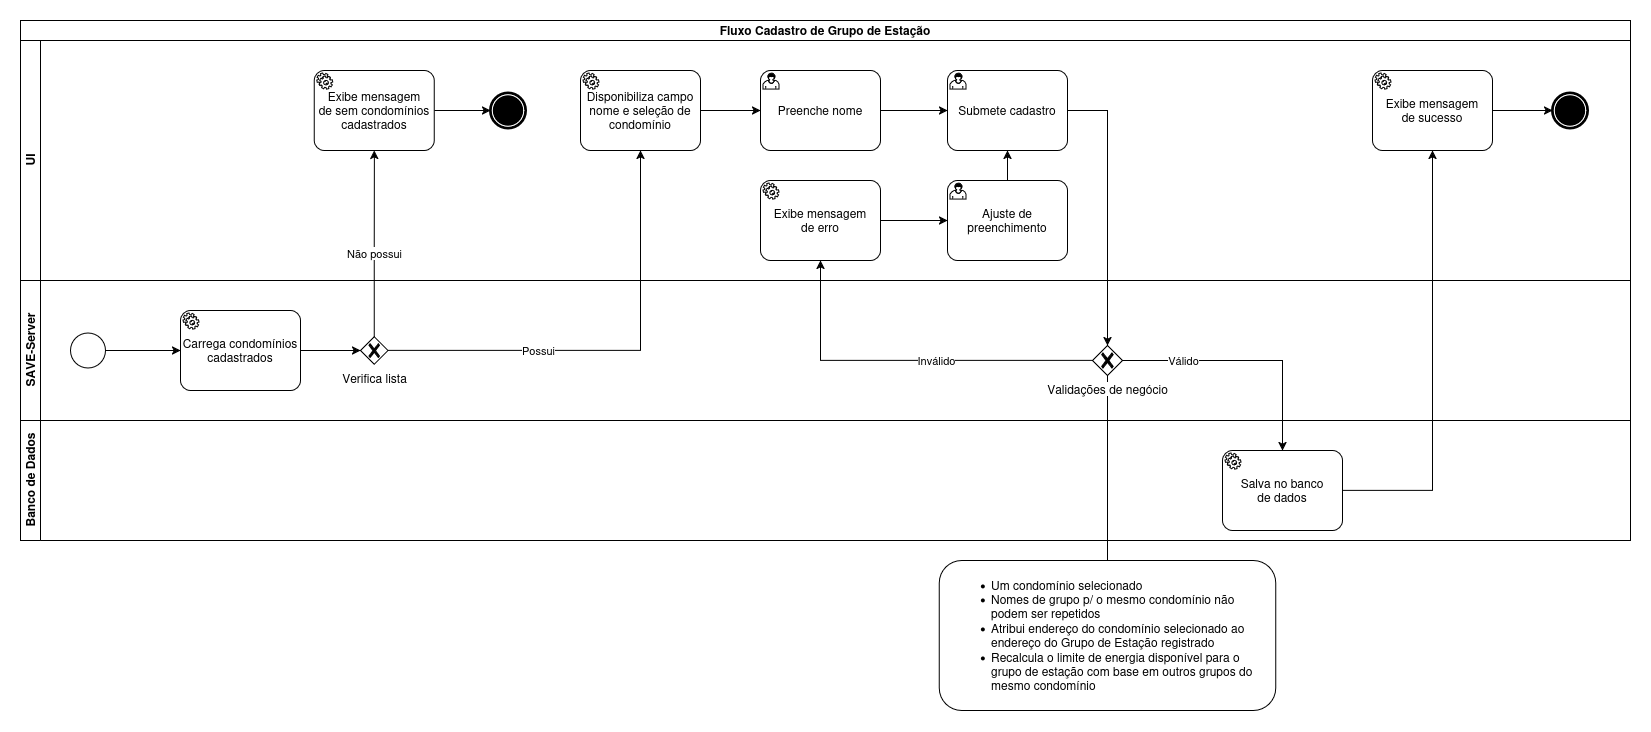

The diagram above was exported from draw.io. Its source (the exported page's mxGraphModel, read from the mxfile embedded in the PNG):
<mxGraphModel dx="1954" dy="1043" grid="1" gridSize="10" guides="1" tooltips="1" connect="1" arrows="1" fold="1" page="1" pageScale="1" pageWidth="827" pageHeight="1169" math="0" shadow="0">
  <root>
    <mxCell id="0" />
    <mxCell id="1" parent="0" />
    <mxCell id="2" style="edgeStyle=orthogonalEdgeStyle;rounded=0;orthogonalLoop=1;jettySize=auto;html=1;endArrow=none;startFill=0;" edge="1" source="22" target="40" parent="1">
      <mxGeometry relative="1" as="geometry" />
    </mxCell>
    <mxCell id="3" value="Fluxo Cadastro de Grupo de Estação" style="swimlane;html=1;childLayout=stackLayout;resizeParent=1;resizeParentMax=0;horizontal=1;startSize=20;horizontalStack=0;whiteSpace=wrap;" vertex="1" parent="1">
      <mxGeometry x="10" y="20" width="1610" height="520" as="geometry" />
    </mxCell>
    <mxCell id="4" value="UI" style="swimlane;html=1;startSize=20;horizontal=0;" vertex="1" parent="3">
      <mxGeometry y="20" width="1610" height="240" as="geometry" />
    </mxCell>
    <mxCell id="5" value="&lt;div&gt;Submete cadastro&lt;/div&gt;" style="points=[[0.25,0,0],[0.5,0,0],[0.75,0,0],[1,0.25,0],[1,0.5,0],[1,0.75,0],[0.75,1,0],[0.5,1,0],[0.25,1,0],[0,0.75,0],[0,0.5,0],[0,0.25,0]];shape=mxgraph.bpmn.task2;whiteSpace=wrap;rectStyle=rounded;size=10;html=1;container=1;expand=0;collapsible=0;taskMarker=user;" vertex="1" parent="4">
      <mxGeometry x="927" y="30" width="120" height="80" as="geometry" />
    </mxCell>
    <mxCell id="6" value="" style="edgeStyle=orthogonalEdgeStyle;rounded=0;orthogonalLoop=1;jettySize=auto;html=1;" edge="1" parent="4" source="7" target="8">
      <mxGeometry relative="1" as="geometry" />
    </mxCell>
    <mxCell id="7" value="&lt;div&gt;Exibe mensagem&lt;/div&gt;&lt;div&gt;de sucesso&lt;/div&gt;" style="points=[[0.25,0,0],[0.5,0,0],[0.75,0,0],[1,0.25,0],[1,0.5,0],[1,0.75,0],[0.75,1,0],[0.5,1,0],[0.25,1,0],[0,0.75,0],[0,0.5,0],[0,0.25,0]];shape=mxgraph.bpmn.task2;whiteSpace=wrap;rectStyle=rounded;size=10;html=1;container=1;expand=0;collapsible=0;taskMarker=service;" vertex="1" parent="4">
      <mxGeometry x="1352" y="30" width="120" height="80" as="geometry" />
    </mxCell>
    <mxCell id="8" value="" style="points=[[0.145,0.145,0],[0.5,0,0],[0.855,0.145,0],[1,0.5,0],[0.855,0.855,0],[0.5,1,0],[0.145,0.855,0],[0,0.5,0]];shape=mxgraph.bpmn.event;html=1;verticalLabelPosition=bottom;labelBackgroundColor=#ffffff;verticalAlign=top;align=center;perimeter=ellipsePerimeter;outlineConnect=0;aspect=fixed;outline=end;symbol=terminate;" vertex="1" parent="4">
      <mxGeometry x="1532" y="52.5" width="35" height="35" as="geometry" />
    </mxCell>
    <mxCell id="9" style="edgeStyle=orthogonalEdgeStyle;rounded=0;orthogonalLoop=1;jettySize=auto;html=1;" edge="1" parent="4">
      <mxGeometry relative="1" as="geometry">
        <mxPoint x="368" y="100" as="targetPoint" />
      </mxGeometry>
    </mxCell>
    <mxCell id="10" style="edgeStyle=orthogonalEdgeStyle;rounded=0;orthogonalLoop=1;jettySize=auto;html=1;" edge="1" parent="4" source="11" target="15">
      <mxGeometry relative="1" as="geometry" />
    </mxCell>
    <mxCell id="11" value="&lt;div&gt;Disponibiliza campo nome e seleção de condomínio&lt;/div&gt;" style="points=[[0.25,0,0],[0.5,0,0],[0.75,0,0],[1,0.25,0],[1,0.5,0],[1,0.75,0],[0.75,1,0],[0.5,1,0],[0.25,1,0],[0,0.75,0],[0,0.5,0],[0,0.25,0]];shape=mxgraph.bpmn.task2;whiteSpace=wrap;rectStyle=rounded;size=10;html=1;container=1;expand=0;collapsible=0;taskMarker=service;" vertex="1" parent="4">
      <mxGeometry x="560" y="30" width="120" height="80" as="geometry" />
    </mxCell>
    <mxCell id="12" style="edgeStyle=orthogonalEdgeStyle;rounded=0;orthogonalLoop=1;jettySize=auto;html=1;" edge="1" parent="4" source="13" target="16">
      <mxGeometry relative="1" as="geometry" />
    </mxCell>
    <mxCell id="13" value="&lt;div&gt;Exibe mensagem&lt;/div&gt;&lt;div&gt;de sem condomínios cadastrados&lt;/div&gt;" style="points=[[0.25,0,0],[0.5,0,0],[0.75,0,0],[1,0.25,0],[1,0.5,0],[1,0.75,0],[0.75,1,0],[0.5,1,0],[0.25,1,0],[0,0.75,0],[0,0.5,0],[0,0.25,0]];shape=mxgraph.bpmn.task2;whiteSpace=wrap;rectStyle=rounded;size=10;html=1;container=1;expand=0;collapsible=0;taskMarker=service;" vertex="1" parent="4">
      <mxGeometry x="293.75" y="30" width="120" height="80" as="geometry" />
    </mxCell>
    <mxCell id="14" style="edgeStyle=orthogonalEdgeStyle;rounded=0;orthogonalLoop=1;jettySize=auto;html=1;" edge="1" parent="4" source="15" target="5">
      <mxGeometry relative="1" as="geometry" />
    </mxCell>
    <mxCell id="15" value="Preenche nome" style="points=[[0.25,0,0],[0.5,0,0],[0.75,0,0],[1,0.25,0],[1,0.5,0],[1,0.75,0],[0.75,1,0],[0.5,1,0],[0.25,1,0],[0,0.75,0],[0,0.5,0],[0,0.25,0]];shape=mxgraph.bpmn.task2;whiteSpace=wrap;rectStyle=rounded;size=10;html=1;container=1;expand=0;collapsible=0;taskMarker=user;" vertex="1" parent="4">
      <mxGeometry x="740" y="30" width="120" height="80" as="geometry" />
    </mxCell>
    <mxCell id="16" value="" style="points=[[0.145,0.145,0],[0.5,0,0],[0.855,0.145,0],[1,0.5,0],[0.855,0.855,0],[0.5,1,0],[0.145,0.855,0],[0,0.5,0]];shape=mxgraph.bpmn.event;html=1;verticalLabelPosition=bottom;labelBackgroundColor=#ffffff;verticalAlign=top;align=center;perimeter=ellipsePerimeter;outlineConnect=0;aspect=fixed;outline=end;symbol=terminate;" vertex="1" parent="4">
      <mxGeometry x="470" y="52.5" width="35" height="35" as="geometry" />
    </mxCell>
    <mxCell id="17" style="edgeStyle=orthogonalEdgeStyle;rounded=0;orthogonalLoop=1;jettySize=auto;html=1;" edge="1" parent="4" source="18" target="20">
      <mxGeometry relative="1" as="geometry" />
    </mxCell>
    <mxCell id="18" value="&lt;div&gt;Exibe mensagem&lt;/div&gt;&lt;div&gt;de erro&lt;/div&gt;" style="points=[[0.25,0,0],[0.5,0,0],[0.75,0,0],[1,0.25,0],[1,0.5,0],[1,0.75,0],[0.75,1,0],[0.5,1,0],[0.25,1,0],[0,0.75,0],[0,0.5,0],[0,0.25,0]];shape=mxgraph.bpmn.task2;whiteSpace=wrap;rectStyle=rounded;size=10;html=1;container=1;expand=0;collapsible=0;taskMarker=service;" vertex="1" parent="4">
      <mxGeometry x="740" y="140" width="120" height="80" as="geometry" />
    </mxCell>
    <mxCell id="19" style="edgeStyle=orthogonalEdgeStyle;rounded=0;orthogonalLoop=1;jettySize=auto;html=1;" edge="1" parent="4" source="20" target="5">
      <mxGeometry relative="1" as="geometry" />
    </mxCell>
    <mxCell id="20" value="Ajuste de preenchimento" style="points=[[0.25,0,0],[0.5,0,0],[0.75,0,0],[1,0.25,0],[1,0.5,0],[1,0.75,0],[0.75,1,0],[0.5,1,0],[0.25,1,0],[0,0.75,0],[0,0.5,0],[0,0.25,0]];shape=mxgraph.bpmn.task2;whiteSpace=wrap;rectStyle=rounded;size=10;html=1;container=1;expand=0;collapsible=0;taskMarker=user;" vertex="1" parent="4">
      <mxGeometry x="927" y="140" width="120" height="80" as="geometry" />
    </mxCell>
    <mxCell id="21" value="SAVE-Server" style="swimlane;html=1;startSize=20;horizontal=0;" vertex="1" parent="3">
      <mxGeometry y="260" width="1610" height="140" as="geometry" />
    </mxCell>
    <mxCell id="22" value="Validações de negócio" style="points=[[0.25,0.25,0],[0.5,0,0],[0.75,0.25,0],[1,0.5,0],[0.75,0.75,0],[0.5,1,0],[0.25,0.75,0],[0,0.5,0]];shape=mxgraph.bpmn.gateway2;html=1;verticalLabelPosition=bottom;labelBackgroundColor=#ffffff;verticalAlign=top;align=center;perimeter=rhombusPerimeter;outlineConnect=0;outline=none;symbol=none;gwType=exclusive;" vertex="1" parent="21">
      <mxGeometry x="1072" y="65" width="30" height="30" as="geometry" />
    </mxCell>
    <mxCell id="23" style="edgeStyle=orthogonalEdgeStyle;rounded=0;orthogonalLoop=1;jettySize=auto;html=1;" edge="1" parent="21" source="24" target="26">
      <mxGeometry relative="1" as="geometry" />
    </mxCell>
    <mxCell id="24" value="" style="points=[[0.145,0.145,0],[0.5,0,0],[0.855,0.145,0],[1,0.5,0],[0.855,0.855,0],[0.5,1,0],[0.145,0.855,0],[0,0.5,0]];shape=mxgraph.bpmn.event;html=1;verticalLabelPosition=bottom;labelBackgroundColor=#ffffff;verticalAlign=top;align=center;perimeter=ellipsePerimeter;outlineConnect=0;aspect=fixed;outline=standard;symbol=general;" vertex="1" parent="21">
      <mxGeometry x="50" y="52.5" width="35" height="35" as="geometry" />
    </mxCell>
    <mxCell id="25" style="edgeStyle=orthogonalEdgeStyle;rounded=0;orthogonalLoop=1;jettySize=auto;html=1;" edge="1" parent="21" source="26" target="27">
      <mxGeometry relative="1" as="geometry" />
    </mxCell>
    <mxCell id="26" value="Carrega condomínios cadastrados" style="points=[[0.25,0,0],[0.5,0,0],[0.75,0,0],[1,0.25,0],[1,0.5,0],[1,0.75,0],[0.75,1,0],[0.5,1,0],[0.25,1,0],[0,0.75,0],[0,0.5,0],[0,0.25,0]];shape=mxgraph.bpmn.task2;whiteSpace=wrap;rectStyle=rounded;size=10;html=1;container=1;expand=0;collapsible=0;taskMarker=service;" vertex="1" parent="21">
      <mxGeometry x="160" y="30" width="120" height="80" as="geometry" />
    </mxCell>
    <mxCell id="27" value="Verifica lista" style="points=[[0.25,0.25,0],[0.5,0,0],[0.75,0.25,0],[1,0.5,0],[0.75,0.75,0],[0.5,1,0],[0.25,0.75,0],[0,0.5,0]];shape=mxgraph.bpmn.gateway2;html=1;verticalLabelPosition=bottom;labelBackgroundColor=#ffffff;verticalAlign=top;align=center;perimeter=rhombusPerimeter;outlineConnect=0;outline=none;symbol=none;gwType=exclusive;" vertex="1" parent="21">
      <mxGeometry x="340" y="56.25" width="27.5" height="27.5" as="geometry" />
    </mxCell>
    <mxCell id="28" value="Banco de Dados" style="swimlane;html=1;startSize=20;horizontal=0;" vertex="1" parent="3">
      <mxGeometry y="400" width="1610" height="120" as="geometry" />
    </mxCell>
    <mxCell id="29" value="&lt;div&gt;Salva no banco&lt;/div&gt;&lt;div&gt;de dados&lt;/div&gt;" style="points=[[0.25,0,0],[0.5,0,0],[0.75,0,0],[1,0.25,0],[1,0.5,0],[1,0.75,0],[0.75,1,0],[0.5,1,0],[0.25,1,0],[0,0.75,0],[0,0.5,0],[0,0.25,0]];shape=mxgraph.bpmn.task2;whiteSpace=wrap;rectStyle=rounded;size=10;html=1;container=1;expand=0;collapsible=0;taskMarker=service;" vertex="1" parent="28">
      <mxGeometry x="1202" y="30" width="120" height="80" as="geometry" />
    </mxCell>
    <mxCell id="30" style="edgeStyle=orthogonalEdgeStyle;rounded=0;orthogonalLoop=1;jettySize=auto;html=1;" edge="1" parent="3" source="5" target="22">
      <mxGeometry relative="1" as="geometry" />
    </mxCell>
    <mxCell id="31" style="edgeStyle=orthogonalEdgeStyle;rounded=0;orthogonalLoop=1;jettySize=auto;html=1;" edge="1" parent="3" source="29" target="7">
      <mxGeometry relative="1" as="geometry" />
    </mxCell>
    <mxCell id="32" style="edgeStyle=orthogonalEdgeStyle;rounded=0;orthogonalLoop=1;jettySize=auto;html=1;" edge="1" parent="3" source="22" target="29">
      <mxGeometry relative="1" as="geometry" />
    </mxCell>
    <mxCell id="33" value="Válido" style="edgeLabel;html=1;align=center;verticalAlign=middle;resizable=0;points=[];" connectable="0" vertex="1" parent="32">
      <mxGeometry x="-0.52" y="-1" relative="1" as="geometry">
        <mxPoint y="-2" as="offset" />
      </mxGeometry>
    </mxCell>
    <mxCell id="34" style="edgeStyle=orthogonalEdgeStyle;rounded=0;orthogonalLoop=1;jettySize=auto;html=1;" edge="1" parent="3" source="27" target="13">
      <mxGeometry relative="1" as="geometry" />
    </mxCell>
    <mxCell id="35" value="Não possui" style="edgeLabel;html=1;align=center;verticalAlign=middle;resizable=0;points=[];" connectable="0" vertex="1" parent="34">
      <mxGeometry x="-0.0961" relative="1" as="geometry">
        <mxPoint as="offset" />
      </mxGeometry>
    </mxCell>
    <mxCell id="36" style="edgeStyle=orthogonalEdgeStyle;rounded=0;orthogonalLoop=1;jettySize=auto;html=1;" edge="1" parent="3" source="27" target="11">
      <mxGeometry relative="1" as="geometry" />
    </mxCell>
    <mxCell id="37" value="Possui" style="edgeLabel;html=1;align=center;verticalAlign=middle;resizable=0;points=[];" connectable="0" vertex="1" parent="36">
      <mxGeometry x="-0.3376" y="-2" relative="1" as="geometry">
        <mxPoint y="-3" as="offset" />
      </mxGeometry>
    </mxCell>
    <mxCell id="38" style="edgeStyle=orthogonalEdgeStyle;rounded=0;orthogonalLoop=1;jettySize=auto;html=1;" edge="1" parent="3" source="22" target="18">
      <mxGeometry relative="1" as="geometry" />
    </mxCell>
    <mxCell id="39" value="Inválido" style="edgeLabel;html=1;align=center;verticalAlign=middle;resizable=0;points=[];" connectable="0" vertex="1" parent="38">
      <mxGeometry x="-0.1582" relative="1" as="geometry">
        <mxPoint y="-1" as="offset" />
      </mxGeometry>
    </mxCell>
    <mxCell id="40" value="&lt;ul&gt;&lt;li&gt;Um condomínio selecionado&lt;/li&gt;&lt;li&gt;Nomes de grupo p/ o mesmo condomínio não podem ser repetidos&lt;/li&gt;&lt;li&gt;Atribui endereço do condomínio selecionado ao endereço do Grupo de Estação registrado&lt;/li&gt;&lt;li&gt;Recalcula o limite de energia disponível para o grupo de estação com base em outros grupos do mesmo condomínio&lt;/li&gt;&lt;/ul&gt;" style="rounded=1;whiteSpace=wrap;html=1;align=left;spacing=12;" vertex="1" parent="1">
      <mxGeometry x="928.75" y="560" width="336.5" height="150" as="geometry" />
    </mxCell>
  </root>
</mxGraphModel>